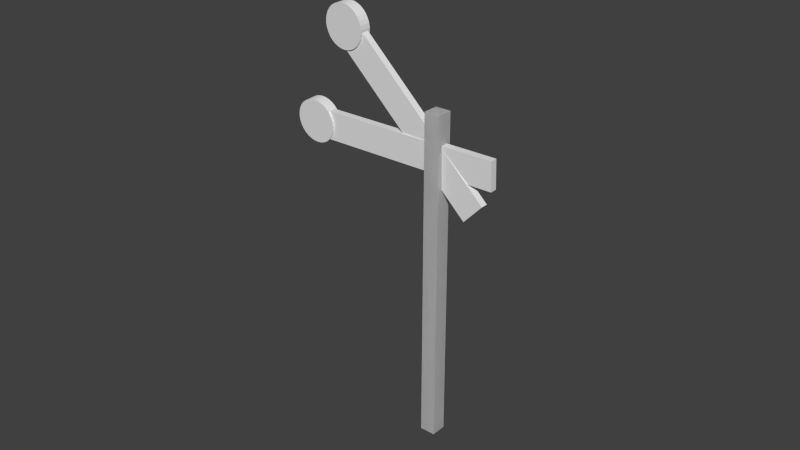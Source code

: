 # Source: retrosignal.blend  (saved by Blender 2.74.0; exported with 4.5.12 LTS)
import bpy
from mathutils import Matrix  # noqa: F401  (used for matrix-valued properties, if any)

bpy.ops.wm.read_factory_settings(use_empty=True)
scene = bpy.context.scene
scene.name = 'Scene'

# ---- collections
col_collection_1 = bpy.data.collections.new('Collection 1'); scene.collection.children.link(col_collection_1)

# ---- materials (node trees are filled in below, after node groups)
mat_material = bpy.data.materials.new('Material')
mat_material.alpha_threshold = 0.0
mat_material.use_transparent_shadow = False
mat_material.roughness = 0.5
mat_material.line_color = (0.0, 0.0, 0.0, 1.0)
mat_material_001 = bpy.data.materials.new('Material.001')
mat_material_001.alpha_threshold = 0.0
mat_material_001.use_transparent_shadow = False
mat_material_001.roughness = 0.5
mat_material_001.line_color = (0.0, 0.0, 0.0, 1.0)

# ---- material node trees

# ---- world
world_world = bpy.data.worlds.new('World'); scene.world = world_world
world_world.color = (0.05088, 0.05088, 0.05088)
world_world.use_sun_shadow = False
world_world.sun_shadow_jitter_overblur = 0.0
world_world.cycles.sampling_method = 'MANUAL'
world_world.cycles.sample_map_resolution = 256

# ---- meshes
me_cube_001 = bpy.data.meshes.new('Cube.001')
me_cube_001.from_pydata([(-0.05564, -2.434, 0.5236), (-0.05199, -2.62, 0.7167), (-0.1002, -1.012, 1.888), (-0.09656, -1.197, 2.082), (0.009699, -2.433, 0.524), (0.01336, -2.618, 0.7171), (-0.03487, -1.01, 1.889), (-0.03122, -1.195, 2.082), (-0.08653, -2.275, 0.7707), (0.0179, -2.27, 0.7693), (-0.08764, -2.264, 0.7327), (0.01679, -2.26, 0.7313), (-0.08841, -2.261, 0.6934), (0.01601, -2.257, 0.6919), (-0.08883, -2.266, 0.6542), (0.0156, -2.261, 0.6528), (-0.08886, -2.278, 0.6167), (0.01557, -2.274, 0.6153), (-0.08851, -2.298, 0.5823), (0.01592, -2.293, 0.5809), (-0.08779, -2.323, 0.5524), (0.01664, -2.319, 0.5509), (-0.08673, -2.354, 0.528), (0.01769, -2.35, 0.5265), (-0.08538, -2.39, 0.5101), (0.01905, -2.385, 0.5086), (-0.08377, -2.427, 0.4994), (0.02066, -2.423, 0.498), (-0.08198, -2.467, 0.4964), (0.02245, -2.462, 0.4949), (-0.08007, -2.506, 0.5011), (0.02435, -2.501, 0.4996), (-0.07812, -2.543, 0.5133), (0.02631, -2.539, 0.5118), (-0.0762, -2.578, 0.5326), (0.02823, -2.573, 0.5312), (-0.07439, -2.608, 0.5583), (0.03004, -2.603, 0.5568), (-0.07274, -2.632, 0.5893), (0.03168, -2.627, 0.5878), (-0.07134, -2.65, 0.6244), (0.03308, -2.645, 0.623), (-0.07023, -2.66, 0.6624), (0.03419, -2.656, 0.661), (-0.06946, -2.663, 0.7018), (0.03497, -2.659, 0.7003), (-0.06904, -2.659, 0.7409), (0.03538, -2.654, 0.7395), (-0.06901, -2.646, 0.7784), (0.03541, -2.642, 0.777), (-0.06936, -2.627, 0.8128), (0.03506, -2.623, 0.8114), (-0.07008, -2.602, 0.8428), (0.03435, -2.597, 0.8413), (-0.07114, -2.571, 0.8672), (0.03329, -2.566, 0.8657), (-0.07249, -2.535, 0.8851), (0.03193, -2.531, 0.8836), (-0.0741, -2.497, 0.8957), (0.03033, -2.493, 0.8943), (-0.07589, -2.458, 0.8988), (0.02854, -2.453, 0.8973), (-0.0778, -2.419, 0.8941), (0.02663, -2.414, 0.8926), (-0.07975, -2.382, 0.8819), (0.02468, -2.377, 0.8804), (-0.08167, -2.347, 0.8625), (0.02276, -2.343, 0.8611), (-0.08348, -2.317, 0.8369), (0.02094, -2.313, 0.8354), (0.0193, -2.288, 0.8044), (-0.08512, -2.293, 0.8059), (-0.1268, -1.838, 1.837), (-0.1309, -1.732, 1.937), (0.01504, -1.731, 1.942), (0.01914, -1.837, 1.842), (-0.06016, 0.2898, -0.416), (-0.06426, 0.3959, -0.3159), (0.08165, 0.3968, -0.3108), (0.08576, 0.2906, -0.4109)], [], [(1, 3, 2, 0), (3, 7, 6, 2), (7, 5, 4, 6), (0, 2, 6, 4), (5, 7, 3, 1), (49, 48, 46, 47), (51, 50, 48, 49), (53, 52, 50, 51), (55, 54, 52, 53), (57, 56, 54, 55), (59, 58, 56, 57), (61, 60, 58, 59), (63, 62, 60, 61), (65, 64, 62, 63), (67, 66, 64, 65), (69, 68, 66, 67), (47, 46, 44, 45), (45, 44, 42, 43), (43, 42, 40, 41), (41, 40, 38, 39), (39, 38, 36, 37), (37, 36, 34, 35), (35, 34, 32, 33), (33, 32, 30, 31), (31, 30, 28, 29), (29, 28, 26, 27), (27, 26, 24, 25), (25, 24, 22, 23), (23, 22, 20, 21), (21, 20, 18, 19), (19, 18, 16, 17), (17, 16, 14, 15), (15, 14, 12, 13), (13, 12, 10, 11), (11, 10, 8, 9), (46, 48, 50, 52, 54, 56, 58, 60, 62, 64, 66, 68, 71, 8, 10, 12, 14, 16, 18, 20, 22, 24, 26, 28, 30, 32, 34, 36, 38, 40, 42, 44), (9, 8, 71, 70), (70, 71, 68, 69), (47, 45, 43, 41, 39, 37, 35, 33, 31, 29, 27, 25, 23, 21, 19, 17, 15, 13, 11, 9, 70, 69, 67, 65, 63, 61, 59, 57, 55, 53, 51, 49), (72, 73, 74, 75), (72, 76, 77, 73), (73, 77, 78, 74), (74, 78, 79, 75), (76, 72, 75, 79)])
_uv = me_cube_001.uv_layers.new(name='UVMap')
_uv.uv.foreach_set('vector', [0.2632, 0.2023, 0.8238, 0.2023, 0.8238, 0.1262, 0.2632, 0.1262, 0.8238, 0.2023, 0.8238, 0.2208, 0.8999, 0.2208, 0.8999, 0.2023, 0.8238, 0.0316, 0.2632, 0.0316, 0.2632, 0.1076, 0.8238, 0.1076, 0.2632, 0.1262, 0.8238, 0.1262, 0.8238, 0.1076, 0.2632, 0.1076, 0.2632, 0.2208, 0.8238, 0.2208, 0.8238, 0.2023, 0.2632, 0.2023, 0.2929, 0.3192, 0.2632, 0.3192, 0.2632, 0.308, 0.2929, 0.308, 0.2929, 0.3304, 0.2632, 0.3304, 0.2632, 0.3192, 0.2929, 0.3192, 0.293, 0.3417, 0.2632, 0.3417, 0.2632, 0.3304, 0.2929, 0.3304, 0.2929, 0.3529, 0.2632, 0.3529, 0.2632, 0.3417, 0.293, 0.3417, 0.2929, 0.3641, 0.2632, 0.3641, 0.2632, 0.3529, 0.2929, 0.3529, 0.2929, 0.3753, 0.2632, 0.3753, 0.2632, 0.3641, 0.2929, 0.3641, 0.2929, 0.3865, 0.2632, 0.3865, 0.2632, 0.3753, 0.2929, 0.3753, 0.2929, 0.3977, 0.2632, 0.3978, 0.2632, 0.3865, 0.2929, 0.3865, 0.2929, 0.409, 0.2631, 0.409, 0.2632, 0.3978, 0.2929, 0.3977, 0.2928, 0.4202, 0.2631, 0.4202, 0.2631, 0.409, 0.2929, 0.409, 0.2928, 0.4314, 0.2631, 0.4314, 0.2631, 0.4202, 0.2928, 0.4202, 0.2929, 0.308, 0.2632, 0.308, 0.2632, 0.2968, 0.2929, 0.2968, 0.293, 0.6557, 0.2632, 0.6557, 0.2632, 0.6445, 0.2929, 0.6445, 0.2929, 0.6445, 0.2632, 0.6445, 0.2632, 0.6333, 0.2929, 0.6333, 0.2929, 0.6333, 0.2632, 0.6333, 0.2631, 0.6221, 0.2929, 0.6221, 0.2929, 0.6221, 0.2631, 0.6221, 0.2631, 0.6109, 0.2928, 0.6109, 0.2928, 0.6109, 0.2631, 0.6109, 0.2631, 0.5997, 0.2928, 0.5997, 0.2928, 0.5997, 0.2631, 0.5997, 0.263, 0.5884, 0.2928, 0.5884, 0.2928, 0.5884, 0.263, 0.5884, 0.263, 0.5772, 0.2927, 0.5772, 0.2927, 0.5772, 0.263, 0.5772, 0.263, 0.566, 0.2927, 0.566, 0.2927, 0.566, 0.263, 0.566, 0.2629, 0.5548, 0.2927, 0.5548, 0.2927, 0.5548, 0.2629, 0.5548, 0.2629, 0.5436, 0.2927, 0.5436, 0.2927, 0.5436, 0.2629, 0.5436, 0.2629, 0.5324, 0.2926, 0.5324, 0.2926, 0.5324, 0.2629, 0.5324, 0.2629, 0.5211, 0.2926, 0.5211, 0.2926, 0.5211, 0.2629, 0.5211, 0.2629, 0.5099, 0.2926, 0.5099, 0.2926, 0.5099, 0.2629, 0.5099, 0.2629, 0.4987, 0.2926, 0.4987, 0.2926, 0.4987, 0.2629, 0.4987, 0.2629, 0.4875, 0.2927, 0.4875, 0.2927, 0.4875, 0.2629, 0.4875, 0.263, 0.4763, 0.2927, 0.4763, 0.2927, 0.4763, 0.263, 0.4763, 0.263, 0.4651, 0.2927, 0.465, 0.2927, 0.465, 0.263, 0.4651, 0.263, 0.4538, 0.2927, 0.4538, 0.3496, 0.3225, 0.3539, 0.3121, 0.3601, 0.3028, 0.3681, 0.2949, 0.3774, 0.2887, 0.3878, 0.2844, 0.3988, 0.2822, 0.41, 0.2822, 0.421, 0.2844, 0.4314, 0.2887, 0.4407, 0.2949, 0.4486, 0.3028, 0.4548, 0.3121, 0.4591, 0.3225, 0.4613, 0.3335, 0.4613, 0.3447, 0.4591, 0.3557, 0.4548, 0.3661, 0.4486, 0.3754, 0.4407, 0.3834, 0.4314, 0.3896, 0.421, 0.3939, 0.41, 0.3961, 0.3988, 0.3961, 0.3878, 0.3939, 0.3774, 0.3896, 0.3681, 0.3834, 0.3602, 0.3754, 0.3539, 0.3661, 0.3496, 0.3557, 0.3474, 0.3447, 0.3474, 0.3335, 0.2927, 0.4538, 0.263, 0.4538, 0.263, 0.4426, 0.2928, 0.4426, 0.2928, 0.4426, 0.263, 0.4426, 0.2631, 0.4314, 0.2928, 0.4314, 0.3611, 0.4782, 0.369, 0.4703, 0.3784, 0.4641, 0.3887, 0.4598, 0.3997, 0.4576, 0.411, 0.4576, 0.422, 0.4598, 0.4323, 0.4641, 0.4416, 0.4703, 0.4496, 0.4782, 0.4558, 0.4876, 0.4601, 0.4979, 0.4623, 0.5089, 0.4623, 0.5201, 0.4601, 0.5311, 0.4558, 0.5415, 0.4496, 0.5508, 0.4416, 0.5588, 0.4323, 0.565, 0.422, 0.5693, 0.411, 0.5715, 0.3997, 0.5715, 0.3887, 0.5693, 0.3784, 0.565, 0.369, 0.5588, 0.3611, 0.5508, 0.3549, 0.5415, 0.3506, 0.5311, 0.3484, 0.5201, 0.3484, 0.5089, 0.3506, 0.4979, 0.3549, 0.4876, 0.1567, 0.9204, 0.1983, 0.9204, 0.1983, 0.9619, 0.1567, 0.9619, 0.1567, 0.9204, 0.1567, 0.03925, 0.1983, 0.03925, 0.1983, 0.9204, 0.03221, 0.9204, 0.03222, 0.03925, 0.07373, 0.03925, 0.07372, 0.9204, 0.07372, 0.9204, 0.07373, 0.03925, 0.1152, 0.03925, 0.1152, 0.9204, 0.1567, 0.03925, 0.1567, 0.9204, 0.1152, 0.9204, 0.1152, 0.03925])
me_cube_001.materials.append(mat_material)
me_cube_001.use_remesh_preserve_volume = False
me_cube_001.use_remesh_preserve_attributes = False
me_cube_001.use_mirror_vertex_groups = False
me_cube_001.update()
me_cube_002 = bpy.data.meshes.new('Cube.002')
me_cube_002.from_pydata([(-0.08555, -2.934, 1.461), (-0.08555, -2.934, 1.728), (-0.08555, -0.9622, 1.461), (-0.08555, -0.9622, 1.728), (-0.02019, -2.934, 1.461), (-0.02019, -2.934, 1.728), (-0.02019, -0.9622, 1.461), (-0.02019, -0.9622, 1.728), (-0.1109, -2.647, 1.528), (-0.006387, -2.647, 1.526), (-0.1119, -2.666, 1.494), (-0.007443, -2.666, 1.491), (-0.1129, -2.691, 1.463), (-0.008368, -2.691, 1.46), (-0.1136, -2.721, 1.438), (-0.009128, -2.721, 1.435), (-0.1142, -2.756, 1.42), (-0.009692, -2.756, 1.417), (-0.1145, -2.794, 1.408), (-0.01004, -2.794, 1.405), (-0.1147, -2.833, 1.404), (-0.01016, -2.833, 1.401), (-0.1145, -2.873, 1.408), (-0.01004, -2.873, 1.405), (-0.1142, -2.91, 1.42), (-0.009693, -2.91, 1.417), (-0.1136, -2.945, 1.438), (-0.009128, -2.945, 1.435), (-0.1129, -2.976, 1.463), (-0.008369, -2.976, 1.46), (-0.1119, -3.001, 1.494), (-0.007443, -3.001, 1.491), (-0.1109, -3.019, 1.528), (-0.006387, -3.019, 1.526), (-0.1097, -3.031, 1.566), (-0.005242, -3.031, 1.563), (-0.1086, -3.035, 1.605), (-0.00405, -3.035, 1.603), (-0.1074, -3.031, 1.645), (-0.002858, -3.031, 1.642), (-0.1062, -3.019, 1.682), (-0.001712, -3.019, 1.679), (-0.1052, -3.001, 1.717), (-0.0006563, -3.001, 1.714), (-0.1042, -2.976, 1.748), (0.0002694, -2.976, 1.745), (-0.1035, -2.945, 1.773), (0.001029, -2.945, 1.77), (-0.1029, -2.91, 1.791), (0.001594, -2.91, 1.788), (-0.1026, -2.873, 1.803), (0.001941, -2.873, 1.8), (-0.1024, -2.833, 1.807), (0.002059, -2.833, 1.804), (-0.1026, -2.794, 1.803), (0.001941, -2.794, 1.8), (-0.1029, -2.756, 1.791), (0.001594, -2.756, 1.788), (-0.1035, -2.721, 1.773), (0.00103, -2.721, 1.77), (-0.1042, -2.691, 1.748), (0.0002699, -2.691, 1.745), (-0.1052, -2.666, 1.717), (-0.0006556, -2.666, 1.714), (-0.1062, -2.647, 1.682), (-0.001712, -2.647, 1.679), (-0.1074, -2.636, 1.645), (-0.002857, -2.636, 1.642), (-0.1086, -2.632, 1.605), (-0.004049, -2.632, 1.603), (-0.005241, -2.636, 1.563), (-0.1097, -2.636, 1.566), (-0.1268, -1.838, 1.837), (-0.1309, -1.732, 1.937), (0.01504, -1.731, 1.942), (0.01914, -1.837, 1.842), (-0.06016, 0.2898, -0.416), (-0.06426, 0.3959, -0.3159), (0.08165, 0.3968, -0.3108), (0.08576, 0.2906, -0.4109)], [], [(1, 3, 2, 0), (3, 7, 6, 2), (7, 5, 4, 6), (0, 2, 6, 4), (5, 7, 3, 1), (49, 48, 46, 47), (51, 50, 48, 49), (53, 52, 50, 51), (55, 54, 52, 53), (57, 56, 54, 55), (59, 58, 56, 57), (61, 60, 58, 59), (63, 62, 60, 61), (65, 64, 62, 63), (67, 66, 64, 65), (69, 68, 66, 67), (47, 46, 44, 45), (45, 44, 42, 43), (43, 42, 40, 41), (41, 40, 38, 39), (39, 38, 36, 37), (37, 36, 34, 35), (35, 34, 32, 33), (33, 32, 30, 31), (31, 30, 28, 29), (29, 28, 26, 27), (27, 26, 24, 25), (25, 24, 22, 23), (23, 22, 20, 21), (21, 20, 18, 19), (19, 18, 16, 17), (17, 16, 14, 15), (15, 14, 12, 13), (13, 12, 10, 11), (11, 10, 8, 9), (46, 48, 50, 52, 54, 56, 58, 60, 62, 64, 66, 68, 71, 8, 10, 12, 14, 16, 18, 20, 22, 24, 26, 28, 30, 32, 34, 36, 38, 40, 42, 44), (9, 8, 71, 70), (70, 71, 68, 69), (47, 45, 43, 41, 39, 37, 35, 33, 31, 29, 27, 25, 23, 21, 19, 17, 15, 13, 11, 9, 70, 69, 67, 65, 63, 61, 59, 57, 55, 53, 51, 49), (72, 73, 74, 75), (72, 76, 77, 73), (73, 77, 78, 74), (74, 78, 79, 75), (76, 72, 75, 79)])
_uv = me_cube_002.uv_layers.new(name='UVMap')
_uv.uv.foreach_set('vector', [0.2632, 0.2023, 0.8238, 0.2023, 0.8238, 0.1262, 0.2632, 0.1262, 0.8238, 0.2023, 0.8238, 0.2208, 0.8999, 0.2208, 0.8999, 0.2023, 0.8238, 0.0316, 0.2632, 0.0316, 0.2632, 0.1076, 0.8238, 0.1076, 0.2632, 0.1262, 0.8238, 0.1262, 0.8238, 0.1076, 0.2632, 0.1076, 0.2632, 0.2208, 0.8238, 0.2208, 0.8238, 0.2023, 0.2632, 0.2023, 0.2929, 0.3192, 0.2632, 0.3192, 0.2632, 0.308, 0.2929, 0.308, 0.2929, 0.3304, 0.2632, 0.3304, 0.2632, 0.3192, 0.2929, 0.3192, 0.293, 0.3417, 0.2632, 0.3417, 0.2632, 0.3304, 0.2929, 0.3304, 0.2929, 0.3529, 0.2632, 0.3529, 0.2632, 0.3417, 0.293, 0.3417, 0.2929, 0.3641, 0.2632, 0.3641, 0.2632, 0.3529, 0.2929, 0.3529, 0.2929, 0.3753, 0.2632, 0.3753, 0.2632, 0.3641, 0.2929, 0.3641, 0.2929, 0.3865, 0.2632, 0.3865, 0.2632, 0.3753, 0.2929, 0.3753, 0.2929, 0.3977, 0.2632, 0.3978, 0.2632, 0.3865, 0.2929, 0.3865, 0.2929, 0.409, 0.2631, 0.409, 0.2632, 0.3978, 0.2929, 0.3977, 0.2928, 0.4202, 0.2631, 0.4202, 0.2631, 0.409, 0.2929, 0.409, 0.2928, 0.4314, 0.2631, 0.4314, 0.2631, 0.4202, 0.2928, 0.4202, 0.2929, 0.308, 0.2632, 0.308, 0.2632, 0.2968, 0.2929, 0.2968, 0.293, 0.6557, 0.2632, 0.6557, 0.2632, 0.6445, 0.2929, 0.6445, 0.2929, 0.6445, 0.2632, 0.6445, 0.2632, 0.6333, 0.2929, 0.6333, 0.2929, 0.6333, 0.2632, 0.6333, 0.2631, 0.6221, 0.2929, 0.6221, 0.2929, 0.6221, 0.2631, 0.6221, 0.2631, 0.6109, 0.2928, 0.6109, 0.2928, 0.6109, 0.2631, 0.6109, 0.2631, 0.5997, 0.2928, 0.5997, 0.2928, 0.5997, 0.2631, 0.5997, 0.263, 0.5884, 0.2928, 0.5884, 0.2928, 0.5884, 0.263, 0.5884, 0.263, 0.5772, 0.2927, 0.5772, 0.2927, 0.5772, 0.263, 0.5772, 0.263, 0.566, 0.2927, 0.566, 0.2927, 0.566, 0.263, 0.566, 0.2629, 0.5548, 0.2927, 0.5548, 0.2927, 0.5548, 0.2629, 0.5548, 0.2629, 0.5436, 0.2927, 0.5436, 0.2927, 0.5436, 0.2629, 0.5436, 0.2629, 0.5324, 0.2926, 0.5324, 0.2926, 0.5324, 0.2629, 0.5324, 0.2629, 0.5211, 0.2926, 0.5211, 0.2926, 0.5211, 0.2629, 0.5211, 0.2629, 0.5099, 0.2926, 0.5099, 0.2926, 0.5099, 0.2629, 0.5099, 0.2629, 0.4987, 0.2926, 0.4987, 0.2926, 0.4987, 0.2629, 0.4987, 0.2629, 0.4875, 0.2927, 0.4875, 0.2927, 0.4875, 0.2629, 0.4875, 0.263, 0.4763, 0.2927, 0.4763, 0.2927, 0.4763, 0.263, 0.4763, 0.263, 0.4651, 0.2927, 0.465, 0.2927, 0.465, 0.263, 0.4651, 0.263, 0.4538, 0.2927, 0.4538, 0.3496, 0.3225, 0.3539, 0.3121, 0.3601, 0.3028, 0.3681, 0.2949, 0.3774, 0.2887, 0.3878, 0.2844, 0.3988, 0.2822, 0.41, 0.2822, 0.421, 0.2844, 0.4314, 0.2887, 0.4407, 0.2949, 0.4486, 0.3028, 0.4548, 0.3121, 0.4591, 0.3225, 0.4613, 0.3335, 0.4613, 0.3447, 0.4591, 0.3557, 0.4548, 0.3661, 0.4486, 0.3754, 0.4407, 0.3834, 0.4314, 0.3896, 0.421, 0.3939, 0.41, 0.3961, 0.3988, 0.3961, 0.3878, 0.3939, 0.3774, 0.3896, 0.3681, 0.3834, 0.3602, 0.3754, 0.3539, 0.3661, 0.3496, 0.3557, 0.3474, 0.3447, 0.3474, 0.3335, 0.2927, 0.4538, 0.263, 0.4538, 0.263, 0.4426, 0.2928, 0.4426, 0.2928, 0.4426, 0.263, 0.4426, 0.2631, 0.4314, 0.2928, 0.4314, 0.3611, 0.4782, 0.369, 0.4703, 0.3784, 0.4641, 0.3887, 0.4598, 0.3997, 0.4576, 0.411, 0.4576, 0.422, 0.4598, 0.4323, 0.4641, 0.4416, 0.4703, 0.4496, 0.4782, 0.4558, 0.4876, 0.4601, 0.4979, 0.4623, 0.5089, 0.4623, 0.5201, 0.4601, 0.5311, 0.4558, 0.5415, 0.4496, 0.5508, 0.4416, 0.5588, 0.4323, 0.565, 0.422, 0.5693, 0.411, 0.5715, 0.3997, 0.5715, 0.3887, 0.5693, 0.3784, 0.565, 0.369, 0.5588, 0.3611, 0.5508, 0.3549, 0.5415, 0.3506, 0.5311, 0.3484, 0.5201, 0.3484, 0.5089, 0.3506, 0.4979, 0.3549, 0.4876, 0.1567, 0.9204, 0.1983, 0.9204, 0.1983, 0.9619, 0.1567, 0.9619, 0.1567, 0.9204, 0.1567, 0.03925, 0.1983, 0.03925, 0.1983, 0.9204, 0.03221, 0.9204, 0.03222, 0.03925, 0.07373, 0.03925, 0.07372, 0.9204, 0.07372, 0.9204, 0.07373, 0.03925, 0.1152, 0.03925, 0.1152, 0.9204, 0.1567, 0.03925, 0.1567, 0.9204, 0.1152, 0.9204, 0.1152, 0.03925])
me_cube_002.materials.append(mat_material_001)
me_cube_002.use_remesh_preserve_volume = False
me_cube_002.use_remesh_preserve_attributes = False
me_cube_002.use_mirror_vertex_groups = False
me_cube_002.update()

# ---- objects
ob_cube_001 = bpy.data.objects.new('Cube.001', me_cube_001)
ob_cube_000 = bpy.data.objects.new('Cube.000', me_cube_002)

# ---- transforms, parenting, visibility, modifiers, constraints
ob_cube_001.location = (-9.313e-10, 0.0, 0.0)
ob_cube_001.rotation_euler = (5.526, 0.02149, -1.599)
ob_cube_001.lineart.crease_threshold = 0.0
ob_cube_000.location = (-9.313e-10, 0.0, 0.0)
ob_cube_000.rotation_euler = (5.526, 0.02149, -1.599)
ob_cube_000.lineart.crease_threshold = 0.0

# ---- collection membership
col_collection_1.objects.link(ob_cube_001)
col_collection_1.objects.link(ob_cube_000)

# ---- scene / render settings (as saved in the file)
scene.frame_start = 1; scene.frame_end = 250; scene.frame_set(1)
scene.render.engine = 'BLENDER_EEVEE_NEXT'
scene.render.resolution_percentage = 50
scene.render.dither_intensity = 0.0
scene.cycles.use_denoising = False
scene.cycles.samples = 10
scene.cycles.sampling_pattern = 'TABULATED_SOBOL'
scene.cycles.light_sampling_threshold = 0.0
scene.cycles.use_adaptive_sampling = False
scene.cycles.use_light_tree = False
scene.cycles.blur_glossy = 0.0
scene.cycles.pixel_filter_type = 'GAUSSIAN'
scene.cycles.sample_clamp_indirect = 0.0
scene.view_settings.view_transform = 'Standard'
bpy.context.view_layer.update()

# ---- added for rendering (the .blend has no active camera and no usable light): camera, sun
cam_auto = bpy.data.cameras.new('AutoCamera')
cam_auto.lens = 50.0
cam_auto.sensor_width = 36.0
cam_auto.clip_end = 1000.0
ob_auto_camera = bpy.data.objects.new('AutoCamera', cam_auto)
scene.collection.objects.link(ob_auto_camera)
ob_auto_camera.location = (5.04467, -6.51693, 5.80567)
ob_auto_camera.rotation_euler = (1.09748, -7.21219e-08, 0.694738)
scene.camera = ob_auto_camera
light_auto_sun = bpy.data.lights.new('AutoSun', 'SUN')
light_auto_sun.energy = 3.0
light_auto_sun.angle = 0.0523599
ob_auto_sun = bpy.data.objects.new('AutoSun', light_auto_sun)
scene.collection.objects.link(ob_auto_sun)
ob_auto_sun.rotation_euler = (0.872665, 0.174533, 0.523599)
bpy.context.view_layer.update()
